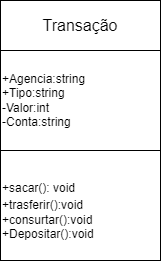

The diagram above was exported from draw.io. Its source (the exported page's mxGraphModel, read from the mxfile embedded in the PNG):
<mxGraphModel dx="1434" dy="739" grid="1" gridSize="10" guides="1" tooltips="1" connect="1" arrows="1" fold="1" page="1" pageScale="1" pageWidth="827" pageHeight="1169" math="0" shadow="0">
  <root>
    <mxCell id="0" />
    <mxCell id="1" parent="0" />
    <mxCell id="shDdBOXUbo9-Klifybcw-6" value="&lt;font size=&quot;3&quot;&gt;Transação&lt;/font&gt;" style="rounded=0;whiteSpace=wrap;html=1;" vertex="1" parent="1">
      <mxGeometry x="350" y="260" width="160" height="50" as="geometry" />
    </mxCell>
    <mxCell id="shDdBOXUbo9-Klifybcw-7" value="&lt;div style=&quot;&quot;&gt;&lt;span style=&quot;background-color: initial;&quot;&gt;+Agencia:string&lt;/span&gt;&lt;/div&gt;&lt;div style=&quot;&quot;&gt;&lt;span style=&quot;background-color: initial;&quot;&gt;+Tipo:string&lt;/span&gt;&lt;/div&gt;&lt;div style=&quot;&quot;&gt;&lt;span style=&quot;background-color: initial;&quot;&gt;-Valor:int&amp;nbsp; &amp;nbsp; &amp;nbsp;&amp;nbsp;&lt;/span&gt;&lt;/div&gt;&lt;div style=&quot;&quot;&gt;&lt;span style=&quot;background-color: initial;&quot;&gt;-Conta:string&lt;/span&gt;&lt;/div&gt;" style="rounded=0;whiteSpace=wrap;html=1;align=left;" vertex="1" parent="1">
      <mxGeometry x="350" y="310" width="160" height="100" as="geometry" />
    </mxCell>
    <mxCell id="shDdBOXUbo9-Klifybcw-10" value="&lt;div style=&quot;&quot;&gt;&lt;span style=&quot;font-size: 12px;&quot;&gt;+sacar(): void&lt;/span&gt;&lt;/div&gt;&lt;font style=&quot;font-size: 12px;&quot;&gt;&lt;div style=&quot;&quot;&gt;&lt;span style=&quot;background-color: initial;&quot;&gt;+trasferir():void&lt;/span&gt;&lt;/div&gt;&lt;div style=&quot;&quot;&gt;&lt;span style=&quot;background-color: initial;&quot;&gt;+consurtar&lt;/span&gt;&lt;span style=&quot;background-color: initial;&quot;&gt;():void&lt;/span&gt;&lt;/div&gt;&lt;div style=&quot;&quot;&gt;&lt;span style=&quot;background-color: initial;&quot;&gt;+Depositar():void&lt;/span&gt;&lt;/div&gt;&lt;/font&gt;" style="rounded=0;whiteSpace=wrap;html=1;fontSize=24;align=left;" vertex="1" parent="1">
      <mxGeometry x="350" y="410" width="160" height="110" as="geometry" />
    </mxCell>
  </root>
</mxGraphModel>